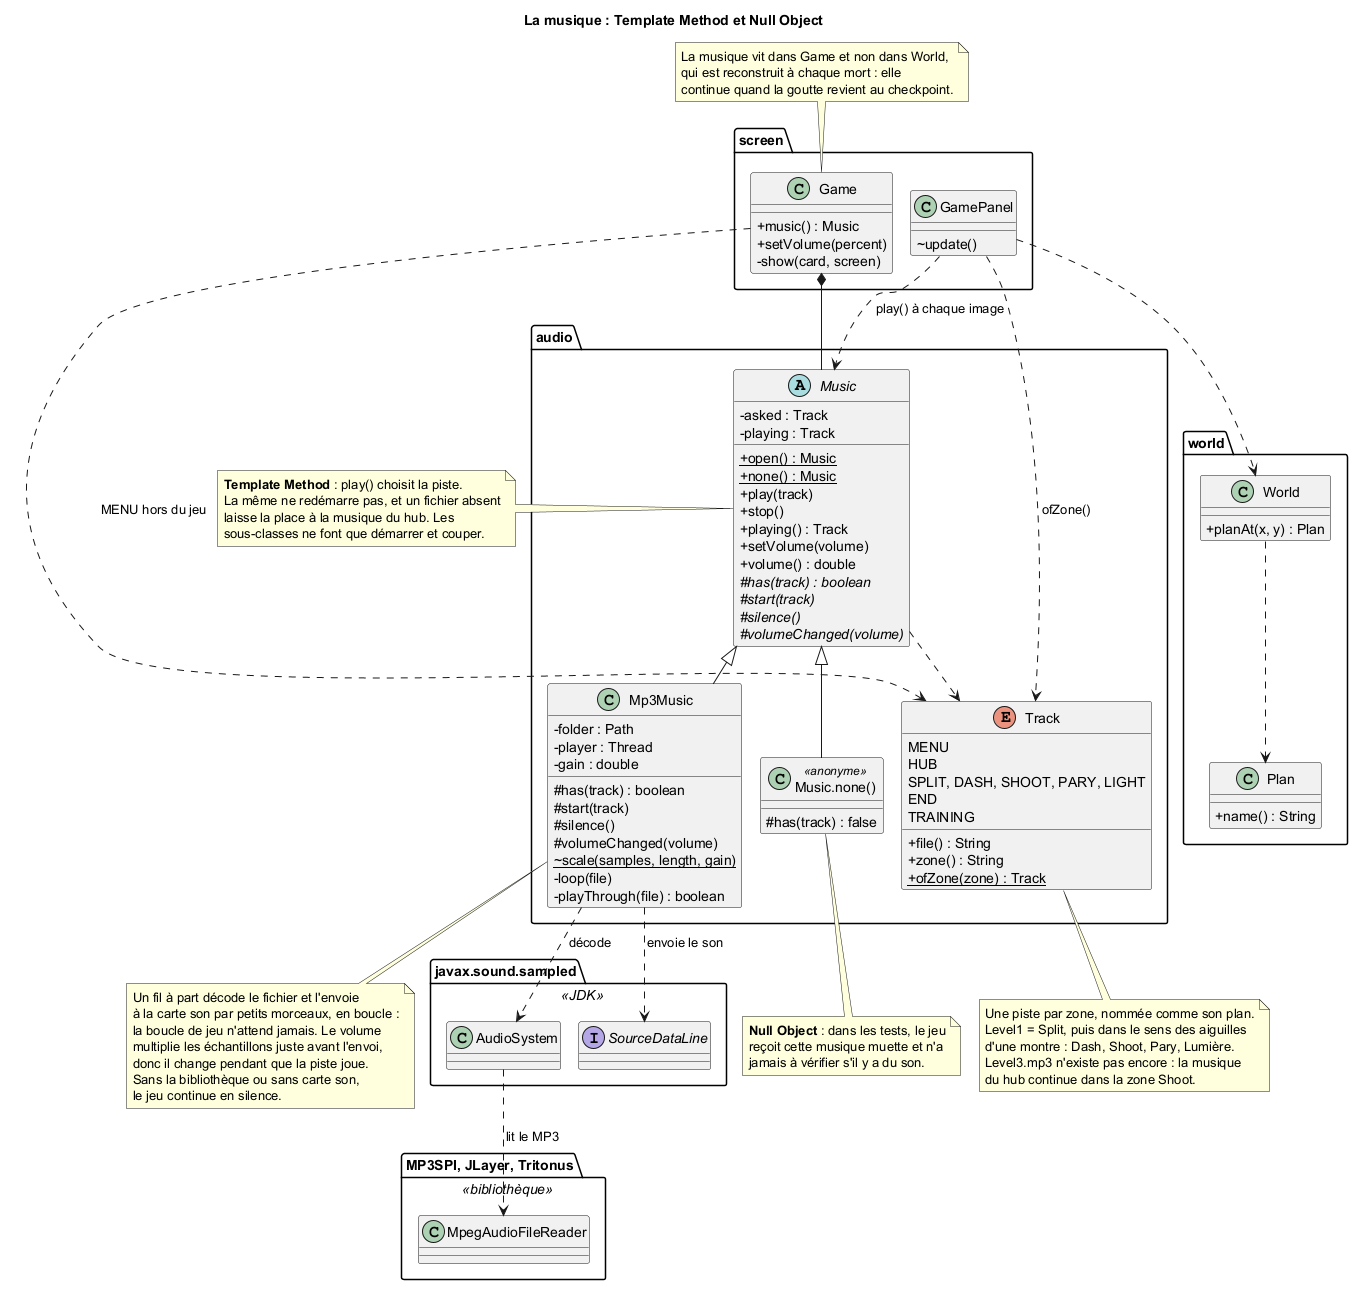

The diagram above was rendered by PlantUML. Its source (embedded in the PNG):
@startuml audio
!pragma layout smetana
skinparam shadowing false
skinparam classAttributeIconSize 0
title La musique : Template Method et Null Object

package audio {
    abstract class Music {
        -asked : Track
        -playing : Track
        +{static} open() : Music
        +{static} none() : Music
        +play(track)
        +stop()
        +playing() : Track
        +setVolume(volume)
        +volume() : double
        #{abstract} has(track) : boolean
        #{abstract} start(track)
        #{abstract} silence()
        #{abstract} volumeChanged(volume)
    }

    class Mp3Music {
        -folder : Path
        -player : Thread
        -gain : double
        #has(track) : boolean
        #start(track)
        #silence()
        #volumeChanged(volume)
        ~{static} scale(samples, length, gain)
        -loop(file)
        -playThrough(file) : boolean
    }

    class "Music.none()" as NoMusic <<anonyme>> {
        #has(track) : false
    }

    enum Track {
        MENU
        HUB
        SPLIT, DASH, SHOOT, PARY, LIGHT
        END
        TRAINING
        +file() : String
        +zone() : String
        +{static} ofZone(zone) : Track
    }
}

package screen {
    class Game {
        +music() : Music
        +setVolume(percent)
        -show(card, screen)
    }
    class GamePanel {
        ~update()
    }
}

package world {
    class World {
        +planAt(x, y) : Plan
    }
    class Plan {
        +name() : String
    }
}

package "javax.sound.sampled" as sound <<JDK>> {
    class AudioSystem
    interface SourceDataLine
}

package "MP3SPI, JLayer, Tritonus" as mp3 <<bibliothèque>> {
    class MpegAudioFileReader
}

Music <|-- Mp3Music
Music <|-- NoMusic
Music ..> Track
Mp3Music ..> AudioSystem : décode
Mp3Music ..> SourceDataLine : envoie le son
AudioSystem ..> MpegAudioFileReader : lit le MP3
Game *-- Music
Game ..> Track : MENU hors du jeu
GamePanel ..> Music : play() à chaque image
GamePanel ..> Track : ofZone()
GamePanel ..> World
World ..> Plan

note right of Music
  <b>Template Method</b> : play() choisit la piste.
  La même ne redémarre pas, et un fichier absent
  laisse la place à la musique du hub. Les
  sous-classes ne font que démarrer et couper.
end note

note bottom of NoMusic
  <b>Null Object</b> : dans les tests, le jeu
  reçoit cette musique muette et n'a
  jamais à vérifier s'il y a du son.
end note

note bottom of Mp3Music
  Un fil à part décode le fichier et l'envoie
  à la carte son par petits morceaux, en boucle :
  la boucle de jeu n'attend jamais. Le volume
  multiplie les échantillons juste avant l'envoi,
  donc il change pendant que la piste joue.
  Sans la bibliothèque ou sans carte son,
  le jeu continue en silence.
end note

note bottom of Track
  Une piste par zone, nommée comme son plan.
  Level1 = Split, puis dans le sens des aiguilles
  d'une montre : Dash, Shoot, Pary, Lumière.
  Level3.mp3 n'existe pas encore : la musique
  du hub continue dans la zone Shoot.
end note

note top of Game
  La musique vit dans Game et non dans World,
  qui est reconstruit à chaque mort : elle
  continue quand la goutte revient au checkpoint.
end note
@enduml